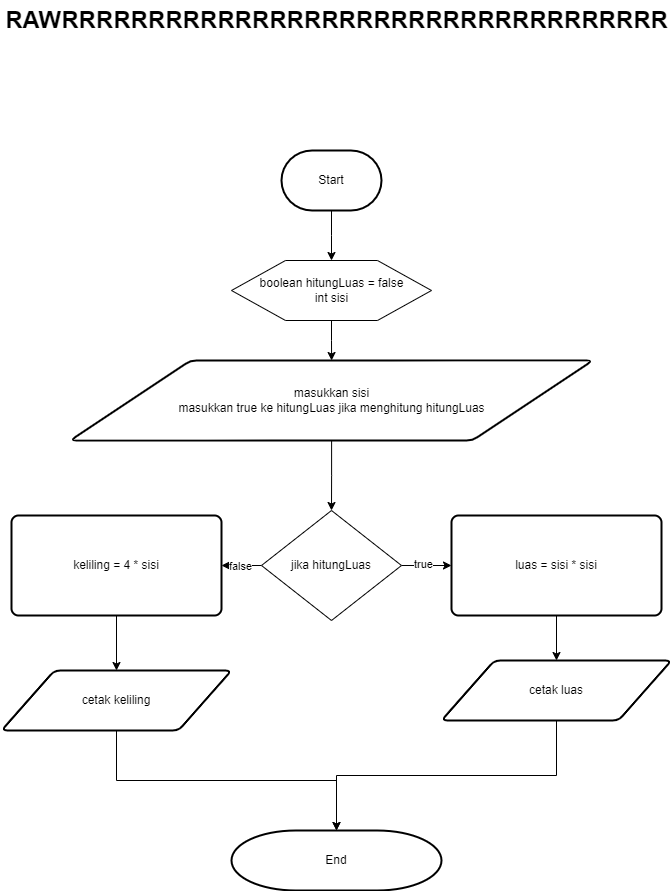

The diagram above was exported from draw.io. Its source (the exported page's mxGraphModel, read from the mxfile embedded in the PNG):
<mxGraphModel dx="1187" dy="693" grid="1" gridSize="10" guides="1" tooltips="1" connect="1" arrows="1" fold="1" page="1" pageScale="1" pageWidth="850" pageHeight="1100" math="0" shadow="0">
  <root>
    <mxCell id="0" />
    <mxCell id="1" parent="0" />
    <mxCell id="EebYMcPfdHbSJuy2o04b-5" value="" style="edgeStyle=orthogonalEdgeStyle;rounded=0;orthogonalLoop=1;jettySize=auto;html=1;" parent="1" source="EebYMcPfdHbSJuy2o04b-2" edge="1">
      <mxGeometry relative="1" as="geometry">
        <mxPoint x="420" y="290" as="targetPoint" />
      </mxGeometry>
    </mxCell>
    <mxCell id="EebYMcPfdHbSJuy2o04b-2" value="Start" style="strokeWidth=2;html=1;shape=mxgraph.flowchart.terminator;whiteSpace=wrap;" parent="1" vertex="1">
      <mxGeometry x="370" y="180" width="100" height="60" as="geometry" />
    </mxCell>
    <mxCell id="EebYMcPfdHbSJuy2o04b-10" value="" style="edgeStyle=orthogonalEdgeStyle;rounded=0;orthogonalLoop=1;jettySize=auto;html=1;" parent="1" source="EebYMcPfdHbSJuy2o04b-6" target="EebYMcPfdHbSJuy2o04b-9" edge="1">
      <mxGeometry relative="1" as="geometry" />
    </mxCell>
    <mxCell id="EebYMcPfdHbSJuy2o04b-6" value="boolean hitungLuas = false&lt;br&gt;int sisi" style="verticalLabelPosition=middle;verticalAlign=middle;html=1;shape=hexagon;perimeter=hexagonPerimeter2;arcSize=6;size=0.27;labelPosition=center;align=center;" parent="1" vertex="1">
      <mxGeometry x="320" y="290" width="200" height="60" as="geometry" />
    </mxCell>
    <mxCell id="EebYMcPfdHbSJuy2o04b-13" value="" style="edgeStyle=orthogonalEdgeStyle;rounded=0;orthogonalLoop=1;jettySize=auto;html=1;" parent="1" edge="1">
      <mxGeometry relative="1" as="geometry">
        <mxPoint x="390" y="460" as="sourcePoint" />
      </mxGeometry>
    </mxCell>
    <mxCell id="YZbS-RIWPTfXZQo17fk2-18" value="" style="edgeStyle=orthogonalEdgeStyle;rounded=0;orthogonalLoop=1;jettySize=auto;html=1;" parent="1" source="EebYMcPfdHbSJuy2o04b-9" target="YZbS-RIWPTfXZQo17fk2-1" edge="1">
      <mxGeometry relative="1" as="geometry" />
    </mxCell>
    <mxCell id="EebYMcPfdHbSJuy2o04b-9" value="masukkan sisi&lt;br&gt;masukkan true ke hitungLuas jika menghitung hitungLuas" style="shape=parallelogram;html=1;strokeWidth=2;perimeter=parallelogramPerimeter;whiteSpace=wrap;rounded=1;arcSize=12;size=0.23;" parent="1" vertex="1">
      <mxGeometry x="158.75" y="390" width="522.5" height="80" as="geometry" />
    </mxCell>
    <mxCell id="EebYMcPfdHbSJuy2o04b-15" value="" style="edgeStyle=orthogonalEdgeStyle;rounded=0;orthogonalLoop=1;jettySize=auto;html=1;" parent="1" edge="1">
      <mxGeometry relative="1" as="geometry">
        <mxPoint x="390" y="600" as="sourcePoint" />
      </mxGeometry>
    </mxCell>
    <mxCell id="YZbS-RIWPTfXZQo17fk2-4" value="" style="edgeStyle=orthogonalEdgeStyle;rounded=0;orthogonalLoop=1;jettySize=auto;html=1;" parent="1" source="YZbS-RIWPTfXZQo17fk2-1" target="YZbS-RIWPTfXZQo17fk2-3" edge="1">
      <mxGeometry relative="1" as="geometry" />
    </mxCell>
    <mxCell id="YZbS-RIWPTfXZQo17fk2-5" value="true" style="edgeLabel;html=1;align=center;verticalAlign=middle;resizable=0;points=[];" parent="YZbS-RIWPTfXZQo17fk2-4" vertex="1" connectable="0">
      <mxGeometry x="-0.1779" y="2" relative="1" as="geometry">
        <mxPoint as="offset" />
      </mxGeometry>
    </mxCell>
    <mxCell id="YZbS-RIWPTfXZQo17fk2-11" value="" style="edgeStyle=orthogonalEdgeStyle;rounded=0;orthogonalLoop=1;jettySize=auto;html=1;" parent="1" source="YZbS-RIWPTfXZQo17fk2-1" target="YZbS-RIWPTfXZQo17fk2-10" edge="1">
      <mxGeometry relative="1" as="geometry" />
    </mxCell>
    <mxCell id="YZbS-RIWPTfXZQo17fk2-12" value="false" style="edgeLabel;html=1;align=center;verticalAlign=middle;resizable=0;points=[];" parent="YZbS-RIWPTfXZQo17fk2-11" vertex="1" connectable="0">
      <mxGeometry x="0.1034" relative="1" as="geometry">
        <mxPoint as="offset" />
      </mxGeometry>
    </mxCell>
    <mxCell id="YZbS-RIWPTfXZQo17fk2-1" value="jika hitungLuas" style="rhombus;whiteSpace=wrap;html=1;" parent="1" vertex="1">
      <mxGeometry x="350" y="540" width="140" height="110" as="geometry" />
    </mxCell>
    <mxCell id="YZbS-RIWPTfXZQo17fk2-7" value="" style="edgeStyle=orthogonalEdgeStyle;rounded=0;orthogonalLoop=1;jettySize=auto;html=1;" parent="1" source="YZbS-RIWPTfXZQo17fk2-3" target="YZbS-RIWPTfXZQo17fk2-6" edge="1">
      <mxGeometry relative="1" as="geometry" />
    </mxCell>
    <mxCell id="YZbS-RIWPTfXZQo17fk2-3" value="luas = sisi * sisi" style="rounded=1;whiteSpace=wrap;html=1;absoluteArcSize=1;arcSize=14;strokeWidth=2;" parent="1" vertex="1">
      <mxGeometry x="540" y="545" width="210" height="100" as="geometry" />
    </mxCell>
    <mxCell id="YZbS-RIWPTfXZQo17fk2-17" value="" style="edgeStyle=orthogonalEdgeStyle;rounded=0;orthogonalLoop=1;jettySize=auto;html=1;" parent="1" source="YZbS-RIWPTfXZQo17fk2-6" target="YZbS-RIWPTfXZQo17fk2-14" edge="1">
      <mxGeometry relative="1" as="geometry" />
    </mxCell>
    <mxCell id="YZbS-RIWPTfXZQo17fk2-6" value="cetak luas" style="shape=parallelogram;html=1;strokeWidth=2;perimeter=parallelogramPerimeter;whiteSpace=wrap;rounded=1;arcSize=12;size=0.23;" parent="1" vertex="1">
      <mxGeometry x="530" y="690" width="230" height="60" as="geometry" />
    </mxCell>
    <mxCell id="YZbS-RIWPTfXZQo17fk2-15" value="" style="edgeStyle=orthogonalEdgeStyle;rounded=0;orthogonalLoop=1;jettySize=auto;html=1;" parent="1" source="YZbS-RIWPTfXZQo17fk2-10" target="YZbS-RIWPTfXZQo17fk2-13" edge="1">
      <mxGeometry relative="1" as="geometry" />
    </mxCell>
    <mxCell id="YZbS-RIWPTfXZQo17fk2-10" value="keliling = 4 * sisi" style="rounded=1;whiteSpace=wrap;html=1;absoluteArcSize=1;arcSize=14;strokeWidth=2;" parent="1" vertex="1">
      <mxGeometry x="100" y="545" width="210" height="100" as="geometry" />
    </mxCell>
    <mxCell id="YZbS-RIWPTfXZQo17fk2-16" value="" style="edgeStyle=orthogonalEdgeStyle;rounded=0;orthogonalLoop=1;jettySize=auto;html=1;" parent="1" source="YZbS-RIWPTfXZQo17fk2-13" target="YZbS-RIWPTfXZQo17fk2-14" edge="1">
      <mxGeometry relative="1" as="geometry" />
    </mxCell>
    <mxCell id="YZbS-RIWPTfXZQo17fk2-13" value="cetak keliling" style="shape=parallelogram;html=1;strokeWidth=2;perimeter=parallelogramPerimeter;whiteSpace=wrap;rounded=1;arcSize=12;size=0.23;" parent="1" vertex="1">
      <mxGeometry x="90" y="700" width="230" height="60" as="geometry" />
    </mxCell>
    <mxCell id="YZbS-RIWPTfXZQo17fk2-14" value="End" style="strokeWidth=2;html=1;shape=mxgraph.flowchart.terminator;whiteSpace=wrap;" parent="1" vertex="1">
      <mxGeometry x="320" y="860" width="210" height="60" as="geometry" />
    </mxCell>
    <mxCell id="YZbS-RIWPTfXZQo17fk2-20" value="RAWRRRRRRRRRRRRRRRRRRRRRRRRRRRRRRRRRRR" style="text;strokeColor=none;fillColor=none;html=1;fontSize=24;fontStyle=1;verticalAlign=middle;align=center;" parent="1" vertex="1">
      <mxGeometry x="375" y="30" width="100" height="40" as="geometry" />
    </mxCell>
  </root>
</mxGraphModel>